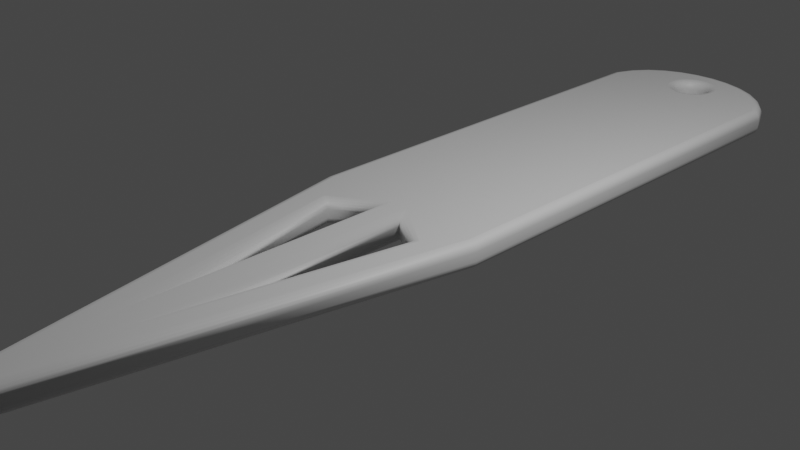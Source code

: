 # Source: PlantLabel.blend  (saved by Blender 2.81.16; exported with 4.5.12 LTS)
import bpy
from mathutils import Matrix  # noqa: F401  (used for matrix-valued properties, if any)

bpy.ops.wm.read_factory_settings(use_empty=True)
scene = bpy.context.scene
scene.name = 'Scene'

# ---- collections
col_collection = bpy.data.collections.new('Collection'); scene.collection.children.link(col_collection)

# ---- materials (node trees are filled in below, after node groups)
mat_material_001 = bpy.data.materials.new('Material.001')
mat_material_001.use_transparent_shadow = False

# ---- material node trees
mat_material_001.use_nodes = True; mat_material_001.node_tree.nodes.clear()
_N = mat_material_001.node_tree.nodes; _L = mat_material_001.node_tree.links
n0 = _N.new('ShaderNodeOutputMaterial'); n0.name = 'Material Output'; n0.location = (300, 300)
n1 = _N.new('ShaderNodeBsdfPrincipled'); n1.name = 'Principled BSDF'; n1.location = (10, 300)
n1.distribution = 'GGX'
n1.subsurface_method = 'BURLEY'
n1.inputs[3].default_value = 1.45
n1.inputs[27].default_value = (0.0, 0.0, 0.0, 1.0)
n1.inputs[28].default_value = 1.0
_L.new(n1.outputs[0], n0.inputs[0])
n0.is_active_output = True

# ---- world
world_world = bpy.data.worlds.new('World'); scene.world = world_world
world_world.use_nodes = True; world_world.node_tree.nodes.clear()
_N = world_world.node_tree.nodes; _L = world_world.node_tree.links
n0 = _N.new('ShaderNodeOutputWorld'); n0.name = 'World Output'; n0.location = (300, 300)
n1 = _N.new('ShaderNodeBackground'); n1.name = 'Background'; n1.location = (10, 300)
n1.inputs[0].default_value = (0.05088, 0.05088, 0.05088, 1.0)
_L.new(n1.outputs[0], n0.inputs[0])
n0.is_active_output = True
world_world.color = (0.05088, 0.05088, 0.05088)
world_world.use_sun_shadow = False
world_world.sun_shadow_jitter_overblur = 0.0

# ---- cameras
cam_camera = bpy.data.cameras.new('Camera')
cam_camera.clip_end = 100.0
cam_camera.ortho_scale = 7.314

# ---- lights
light_light = bpy.data.lights.new('Light', 'POINT')
light_light.transmission_factor = 0.0
light_light.energy = 1000.0
light_light.shadow_soft_size = 0.1
light_light.shadow_maximum_resolution = 0.006
light_light.use_absolute_resolution = True

# ---- curves / text
cu_beziercurve = bpy.data.curves.new('BezierCurve', 'CURVE')
cu_beziercurve.dimensions = '2D'
_sp = cu_beziercurve.splines.new('BEZIER'); _sp.bezier_points.add(4)
_sp.bezier_points.foreach_set('co', [-1.0, 4.984, 0.0, 1.0, 4.984, 0.0, 1.0, -0.01633, 0.0, 0.0, -5.016, 0.0, -1.0, -0.01633, 0.0])
_sp.bezier_points.foreach_set('handle_left', [-1.0, 3.317, 0.0, 0.7333, 5.884, 0.0, 1.0, 1.65, 0.0, 0.3333, -3.35, 0.0, -0.6667, -1.683, 0.0])
_sp.bezier_points.foreach_set('handle_right', [-0.7333, 5.884, 0.0, 1.0, 3.317, 0.0, 0.6667, -1.683, 0.0, -0.3333, -3.35, 0.0, -1.0, 1.65, 0.0])
for _p, _l, _r in zip(_sp.bezier_points, ['VECTOR', 'FREE', 'VECTOR', 'VECTOR', 'VECTOR'], ['FREE', 'VECTOR', 'VECTOR', 'VECTOR', 'VECTOR']): _p.handle_left_type = _l; _p.handle_right_type = _r
_sp.order_u = 0
_sp.order_v = 0
_sp.use_cyclic_u = True
_sp = cu_beziercurve.splines.new('BEZIER'); _sp.bezier_points.add(3)
_sp.bezier_points.foreach_set('co', [-0.3, 5.2, 0.0, 0.0, 5.5, 0.0, 0.3, 5.2, 0.0, 0.0, 4.9, 0.0])
_sp.bezier_points.foreach_set('handle_left', [-0.3, 5.034, 0.0, -0.1656, 5.5, 0.0, 0.3, 5.366, 0.0, 0.1656, 4.9, 0.0])
_sp.bezier_points.foreach_set('handle_right', [-0.3, 5.366, 0.0, 0.1656, 5.5, 0.0, 0.3, 5.034, 0.0, -0.1656, 4.9, 0.0])
for _p, _l, _r in zip(_sp.bezier_points, ['AUTO', 'AUTO', 'AUTO', 'AUTO'], ['AUTO', 'AUTO', 'AUTO', 'AUTO']): _p.handle_left_type = _l; _p.handle_right_type = _r
_sp.order_u = 0
_sp.order_v = 0
_sp.use_cyclic_u = True
_sp = cu_beziercurve.splines.new('BEZIER'); _sp.bezier_points.add(2)
_sp.bezier_points.foreach_set('co', [-0.7, -0.4, 0.0, -0.1, 0.0, 0.0, -0.1, -3.6, 0.0])
_sp.bezier_points.foreach_set('handle_left', [-0.5, -1.467, 0.0, -0.3, -0.1333, 0.0, -0.1, -2.4, 0.0])
_sp.bezier_points.foreach_set('handle_right', [-0.5, -0.2667, 0.0, -0.1, -1.2, 0.0, -0.3, -2.533, 0.0])
for _p, _l, _r in zip(_sp.bezier_points, ['VECTOR', 'VECTOR', 'VECTOR'], ['VECTOR', 'VECTOR', 'VECTOR']): _p.handle_left_type = _l; _p.handle_right_type = _r
_sp.order_u = 0
_sp.order_v = 0
_sp.use_cyclic_u = True
_sp = cu_beziercurve.splines.new('BEZIER'); _sp.bezier_points.add(2)
_sp.bezier_points.foreach_set('co', [0.1, 0.0, 0.0, 0.7, -0.4, 0.0, 0.1, -3.6, 0.0])
_sp.bezier_points.foreach_set('handle_left', [0.1, -1.2, 0.0, 0.5, -0.2667, 0.0, 0.3, -2.533, 0.0])
_sp.bezier_points.foreach_set('handle_right', [0.3, -0.1333, 0.0, 0.5, -1.467, 0.0, 0.1, -2.4, 0.0])
for _p, _l, _r in zip(_sp.bezier_points, ['VECTOR', 'VECTOR', 'VECTOR'], ['VECTOR', 'VECTOR', 'VECTOR']): _p.handle_left_type = _l; _p.handle_right_type = _r
_sp.order_u = 0
_sp.order_v = 0
_sp.use_cyclic_u = True
cu_beziercurve.materials.append(mat_material_001)
cu_beziercurve.use_path = True
cu_beziercurve.use_path_clamp = True
cu_beziercurve.extrude = 0.05
cu_beziercurve.bevel_depth = 0.1
cu_beziercurve.fill_mode = 'BOTH'

# ---- objects
ob_light = bpy.data.objects.new('Light', light_light)
ob_camera = bpy.data.objects.new('Camera', cam_camera)
ob_beziercurve = bpy.data.objects.new('BezierCurve', cu_beziercurve)

# ---- transforms, parenting, visibility, modifiers, constraints
ob_light.location = (4.076, 1.005, 5.904)
ob_light.rotation_euler = (0.6503, 0.05522, 1.866)
ob_light.lock_rotations_4d = False
ob_light.empty_display_type = 'ARROWS'
ob_light.color = (0.0, 0.0, 0.0, 0.0)
ob_light.lineart.crease_threshold = 0.0
ob_camera.location = (7.359, -6.926, 4.958)
ob_camera.rotation_euler = (1.109, 0.0, 0.8149)
ob_camera.lock_rotations_4d = False
ob_camera.empty_display_type = 'ARROWS'
ob_camera.color = (0.0, 0.0, 0.0, 0.0)
ob_camera.display_type = 'WIRE'
ob_camera.lineart.crease_threshold = 0.0
ob_beziercurve.location = (0.0, 0.0, 0.0)
ob_beziercurve.lineart.crease_threshold = 0.0

# ---- collection membership
col_collection.objects.link(ob_light)
col_collection.objects.link(ob_camera)
col_collection.objects.link(ob_beziercurve)

# ---- scene / render settings (as saved in the file)
scene.camera = ob_camera
scene.frame_start = 1; scene.frame_end = 250; scene.frame_set(3)
scene.render.engine = 'BLENDER_EEVEE_NEXT'
scene.cycles.use_denoising = False
scene.cycles.samples = 128
scene.cycles.sampling_pattern = 'TABULATED_SOBOL'
scene.cycles.use_adaptive_sampling = False
scene.cycles.use_light_tree = False
scene.view_settings.view_transform = 'Filmic'
bpy.context.view_layer.update()
